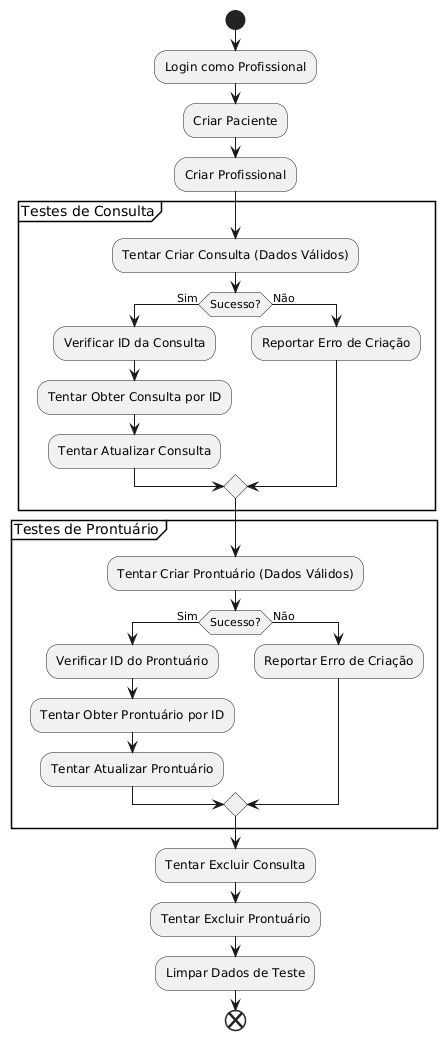

The diagram above was rendered by PlantUML. Its source (embedded in the PNG):
@startuml
start

:Login como Profissional;

:Criar Paciente;
:Criar Profissional;

partition "Testes de Consulta" {
  :Tentar Criar Consulta (Dados Válidos);
  if (Sucesso?) then (Sim)
    :Verificar ID da Consulta;
    :Tentar Obter Consulta por ID;
    :Tentar Atualizar Consulta;
  else (Não)
    :Reportar Erro de Criação;
  endif
}

partition "Testes de Prontuário" {
  :Tentar Criar Prontuário (Dados Válidos);
  if (Sucesso?) then (Sim)
    :Verificar ID do Prontuário;
    :Tentar Obter Prontuário por ID;
    :Tentar Atualizar Prontuário;
  else (Não)
    :Reportar Erro de Criação;
  endif
}

:Tentar Excluir Consulta;
:Tentar Excluir Prontuário;

:Limpar Dados de Teste;

end
@enduml